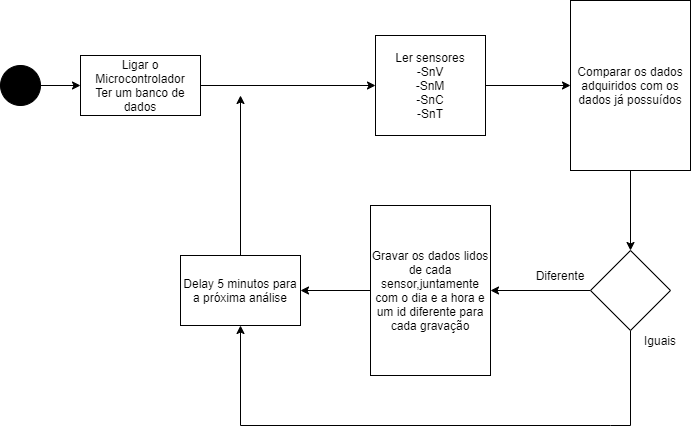

The diagram above was exported from draw.io. Its source (the exported page's mxGraphModel, read from the mxfile embedded in the PNG):
<mxGraphModel dx="1182" dy="683" grid="1" gridSize="10" guides="1" tooltips="1" connect="1" arrows="1" fold="1" page="1" pageScale="1" pageWidth="827" pageHeight="1169" math="0" shadow="0">
  <root>
    <mxCell id="0" />
    <mxCell id="1" parent="0" />
    <mxCell id="NdP3nGM2RhVJo19xagjD-3" value="" style="edgeStyle=orthogonalEdgeStyle;rounded=0;orthogonalLoop=1;jettySize=auto;html=1;entryX=0;entryY=0.5;entryDx=0;entryDy=0;" parent="1" source="NdP3nGM2RhVJo19xagjD-1" target="NdP3nGM2RhVJo19xagjD-4" edge="1">
      <mxGeometry relative="1" as="geometry">
        <mxPoint x="180" y="40" as="targetPoint" />
      </mxGeometry>
    </mxCell>
    <mxCell id="NdP3nGM2RhVJo19xagjD-1" value="" style="ellipse;whiteSpace=wrap;html=1;aspect=fixed;fillColor=#000000;" parent="1" vertex="1">
      <mxGeometry x="100" y="70" width="40" height="40" as="geometry" />
    </mxCell>
    <mxCell id="NdP3nGM2RhVJo19xagjD-6" value="" style="edgeStyle=orthogonalEdgeStyle;rounded=0;orthogonalLoop=1;jettySize=auto;html=1;" parent="1" source="NdP3nGM2RhVJo19xagjD-4" target="NdP3nGM2RhVJo19xagjD-5" edge="1">
      <mxGeometry relative="1" as="geometry" />
    </mxCell>
    <mxCell id="NdP3nGM2RhVJo19xagjD-4" value="Ligar o Microcontrolador&lt;br&gt;Ter um banco de dados" style="rounded=0;whiteSpace=wrap;html=1;fillColor=#FFFFFF;" parent="1" vertex="1">
      <mxGeometry x="180" y="60" width="120" height="60" as="geometry" />
    </mxCell>
    <mxCell id="NdP3nGM2RhVJo19xagjD-17" value="" style="edgeStyle=orthogonalEdgeStyle;rounded=0;orthogonalLoop=1;jettySize=auto;html=1;" parent="1" source="NdP3nGM2RhVJo19xagjD-5" target="NdP3nGM2RhVJo19xagjD-16" edge="1">
      <mxGeometry relative="1" as="geometry" />
    </mxCell>
    <mxCell id="NdP3nGM2RhVJo19xagjD-5" value="Ler sensores&lt;br&gt;-SnV&lt;br&gt;-SnM&lt;br&gt;-SnC&lt;br&gt;-SnT" style="rounded=0;whiteSpace=wrap;html=1;fillColor=#FFFFFF;" parent="1" vertex="1">
      <mxGeometry x="475" y="40" width="110" height="100" as="geometry" />
    </mxCell>
    <mxCell id="NdP3nGM2RhVJo19xagjD-19" value="" style="edgeStyle=orthogonalEdgeStyle;rounded=0;orthogonalLoop=1;jettySize=auto;html=1;" parent="1" source="NdP3nGM2RhVJo19xagjD-16" target="NdP3nGM2RhVJo19xagjD-18" edge="1">
      <mxGeometry relative="1" as="geometry" />
    </mxCell>
    <mxCell id="NdP3nGM2RhVJo19xagjD-16" value="Comparar os dados adquiridos com os dados já possuídos" style="rounded=0;whiteSpace=wrap;html=1;fillColor=#FFFFFF;" parent="1" vertex="1">
      <mxGeometry x="670" y="5" width="120" height="170" as="geometry" />
    </mxCell>
    <mxCell id="NdP3nGM2RhVJo19xagjD-10" value="" style="edgeStyle=orthogonalEdgeStyle;rounded=0;orthogonalLoop=1;jettySize=auto;html=1;" parent="1" source="NdP3nGM2RhVJo19xagjD-7" target="NdP3nGM2RhVJo19xagjD-9" edge="1">
      <mxGeometry relative="1" as="geometry" />
    </mxCell>
    <mxCell id="NdP3nGM2RhVJo19xagjD-7" value="Gravar os dados lidos de cada sensor,juntamente com o dia e a hora e um id diferente para cada gravação" style="rounded=0;whiteSpace=wrap;html=1;fillColor=#FFFFFF;" parent="1" vertex="1">
      <mxGeometry x="470" y="210" width="120" height="170" as="geometry" />
    </mxCell>
    <mxCell id="NdP3nGM2RhVJo19xagjD-25" style="edgeStyle=orthogonalEdgeStyle;rounded=0;orthogonalLoop=1;jettySize=auto;html=1;" parent="1" source="NdP3nGM2RhVJo19xagjD-9" edge="1">
      <mxGeometry relative="1" as="geometry">
        <mxPoint x="340" y="100" as="targetPoint" />
      </mxGeometry>
    </mxCell>
    <mxCell id="NdP3nGM2RhVJo19xagjD-9" value="Delay 5 minutos para a próxima análise" style="rounded=0;whiteSpace=wrap;html=1;fillColor=#FFFFFF;" parent="1" vertex="1">
      <mxGeometry x="280" y="260" width="120" height="70" as="geometry" />
    </mxCell>
    <mxCell id="NdP3nGM2RhVJo19xagjD-23" value="" style="edgeStyle=orthogonalEdgeStyle;rounded=0;orthogonalLoop=1;jettySize=auto;html=1;" parent="1" source="NdP3nGM2RhVJo19xagjD-18" edge="1">
      <mxGeometry relative="1" as="geometry">
        <mxPoint x="590" y="295" as="targetPoint" />
      </mxGeometry>
    </mxCell>
    <mxCell id="NdP3nGM2RhVJo19xagjD-26" style="edgeStyle=orthogonalEdgeStyle;rounded=0;orthogonalLoop=1;jettySize=auto;html=1;entryX=0.5;entryY=1;entryDx=0;entryDy=0;exitX=0.5;exitY=1;exitDx=0;exitDy=0;" parent="1" source="NdP3nGM2RhVJo19xagjD-18" target="NdP3nGM2RhVJo19xagjD-9" edge="1">
      <mxGeometry relative="1" as="geometry">
        <Array as="points">
          <mxPoint x="710" y="430" />
          <mxPoint x="280" y="430" />
        </Array>
      </mxGeometry>
    </mxCell>
    <mxCell id="NdP3nGM2RhVJo19xagjD-18" value="" style="rhombus;whiteSpace=wrap;html=1;fillColor=#FFFFFF;" parent="1" vertex="1">
      <mxGeometry x="690" y="255" width="80" height="80" as="geometry" />
    </mxCell>
    <mxCell id="NdP3nGM2RhVJo19xagjD-24" value="Diferente" style="text;html=1;strokeColor=none;fillColor=none;align=center;verticalAlign=middle;whiteSpace=wrap;rounded=0;" parent="1" vertex="1">
      <mxGeometry x="630" y="270" width="60" height="20" as="geometry" />
    </mxCell>
    <mxCell id="NdP3nGM2RhVJo19xagjD-27" value="Iguais" style="text;html=1;strokeColor=none;fillColor=none;align=center;verticalAlign=middle;whiteSpace=wrap;rounded=0;" parent="1" vertex="1">
      <mxGeometry x="740" y="335" width="40" height="20" as="geometry" />
    </mxCell>
  </root>
</mxGraphModel>